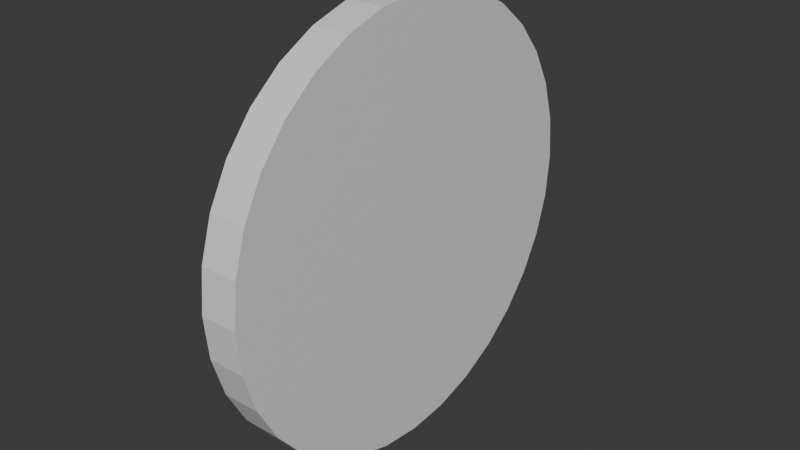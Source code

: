 # Source: Uhr.blend  (saved by Blender 4.0.36; exported with 4.5.12 LTS)
import bpy
from mathutils import Matrix  # noqa: F401  (used for matrix-valued properties, if any)

bpy.ops.wm.read_factory_settings(use_empty=True)
scene = bpy.context.scene
scene.name = 'Scene'

# ---- collections
col_collection = bpy.data.collections.new('Collection'); scene.collection.children.link(col_collection)

# ---- materials (node trees are filled in below, after node groups)
mat_uhr = bpy.data.materials.new('Uhr')
mat_uhr.use_backface_culling = True
mat_uhr.use_transparent_shadow = False
mat_ziffern = bpy.data.materials.new('Ziffern')
mat_ziffern.use_backface_culling = True
mat_ziffern.use_transparent_shadow = False
mat_schwarz = bpy.data.materials.new('Schwarz')
mat_schwarz.use_transparent_shadow = False
mat_schwarz_001 = bpy.data.materials.new('Schwarz.001')
mat_schwarz_001.use_transparent_shadow = False

# ---- material node trees
mat_uhr.use_nodes = True; mat_uhr.node_tree.nodes.clear()
_N = mat_uhr.node_tree.nodes; _L = mat_uhr.node_tree.links
n0 = _N.new('ShaderNodeBsdfPrincipled'); n0.name = 'Principled BSDF'; n0.location = (10, 300)
n0.inputs[3].default_value = 1.45
n1 = _N.new('ShaderNodeOutputMaterial'); n1.name = 'Material Output'; n1.location = (300, 300)
_L.new(n0.outputs[0], n1.inputs[0])
n1.is_active_output = True
mat_ziffern.use_nodes = True; mat_ziffern.node_tree.nodes.clear()
_N = mat_ziffern.node_tree.nodes; _L = mat_ziffern.node_tree.links
n0 = _N.new('ShaderNodeBsdfPrincipled'); n0.name = 'Principled BSDF'; n0.location = (10, 300)
n0.inputs[0].default_value = (0.3594, 0.7051, 0.8004, 1.0)
n0.inputs[3].default_value = 1.45
n1 = _N.new('ShaderNodeOutputMaterial'); n1.name = 'Material Output'; n1.location = (300, 300)
_L.new(n0.outputs[0], n1.inputs[0])
n1.is_active_output = True
mat_schwarz.use_nodes = True; mat_schwarz.node_tree.nodes.clear()
_N = mat_schwarz.node_tree.nodes; _L = mat_schwarz.node_tree.links
n0 = _N.new('ShaderNodeBsdfPrincipled'); n0.name = 'Principled BSDF'; n0.location = (10, 300)
n0.inputs[0].default_value = (0.0, 0.0, 0.0, 1.0)
n0.inputs[3].default_value = 1.45
n1 = _N.new('ShaderNodeOutputMaterial'); n1.name = 'Material Output'; n1.location = (300, 300)
_L.new(n0.outputs[0], n1.inputs[0])
n1.is_active_output = True
mat_schwarz_001.use_nodes = True; mat_schwarz_001.node_tree.nodes.clear()
_N = mat_schwarz_001.node_tree.nodes; _L = mat_schwarz_001.node_tree.links
n0 = _N.new('ShaderNodeBsdfPrincipled'); n0.name = 'Principled BSDF'; n0.location = (10, 300)
n0.inputs[0].default_value = (0.0, 0.0, 0.0, 1.0)
n0.inputs[3].default_value = 1.45
n1 = _N.new('ShaderNodeOutputMaterial'); n1.name = 'Material Output'; n1.location = (300, 300)
_L.new(n0.outputs[0], n1.inputs[0])
n1.is_active_output = True

# ---- world
world_world = bpy.data.worlds.new('World'); scene.world = world_world
world_world.use_nodes = True; world_world.node_tree.nodes.clear()
_N = world_world.node_tree.nodes; _L = world_world.node_tree.links
n0 = _N.new('ShaderNodeOutputWorld'); n0.name = 'World Output'; n0.location = (300, 300)
n1 = _N.new('ShaderNodeBackground'); n1.name = 'Background'; n1.location = (10, 300)
n1.inputs[0].default_value = (0.05088, 0.05088, 0.05088, 1.0)
_L.new(n1.outputs[0], n0.inputs[0])
n0.is_active_output = True
world_world.color = (0.05088, 0.05088, 0.05088)
world_world.use_sun_shadow = False
world_world.sun_shadow_jitter_overblur = 0.0

# ---- meshes
me_cylinder_001 = bpy.data.meshes.new('Cylinder.001')
me_cylinder_001.from_pydata([(-0.1745, 0.899, -1.133e-06), (-0.00271, 1.0, -9.816e-07), (-0.1745, 0.8817, -0.1754), (-0.00271, 0.9808, -0.1951), (-0.1745, 0.8306, -0.344), (-0.00271, 0.9239, -0.3827), (-0.1745, 0.7475, -0.4994), (-0.00271, 0.8315, -0.5556), (-0.1745, 0.6357, -0.6357), (-0.00271, 0.7071, -0.7071), (-0.1745, 0.4995, -0.7475), (-0.00271, 0.5556, -0.8315), (-0.1745, 0.344, -0.8305), (-0.00271, 0.3827, -0.9239), (-0.1745, 0.1754, -0.8817), (-0.00271, 0.1951, -0.9808), (-0.1745, 1.571e-05, -0.899), (-0.00271, 1.571e-05, -1.0), (-0.1745, -0.1754, -0.8817), (-0.00271, -0.1951, -0.9808), (-0.1745, -0.344, -0.8305), (-0.00271, -0.3827, -0.9239), (-0.1745, -0.4994, -0.7475), (-0.00271, -0.5556, -0.8315), (-0.1745, -0.6357, -0.6357), (-0.00271, -0.7071, -0.7071), (-0.1745, -0.7475, -0.4994), (-0.00271, -0.8315, -0.5556), (-0.1745, -0.8305, -0.344), (-0.00271, -0.9239, -0.3827), (-0.1745, -0.8817, -0.1754), (-0.00271, -0.9808, -0.1951), (-0.1745, -0.899, -1.133e-06), (-0.00271, -1.0, -9.816e-07), (-0.1745, -0.8817, 0.1754), (-0.00271, -0.9808, 0.1951), (-0.1745, -0.8305, 0.344), (-0.00271, -0.9239, 0.3827), (-0.1745, -0.7475, 0.4994), (-0.002711, -0.8315, 0.5556), (-0.1745, -0.6357, 0.6357), (-0.002711, -0.7071, 0.7071), (-0.1745, -0.4994, 0.7475), (-0.002711, -0.5556, 0.8315), (-0.1745, -0.344, 0.8305), (-0.002711, -0.3827, 0.9239), (-0.1745, -0.1754, 0.8817), (-0.002711, -0.1951, 0.9808), (-0.1745, 1.571e-05, 0.899), (-0.002711, 1.571e-05, 1.0), (-0.1745, 0.1754, 0.8817), (-0.002711, 0.1951, 0.9808), (-0.1745, 0.344, 0.8305), (-0.002711, 0.3827, 0.9239), (-0.1745, 0.4995, 0.7475), (-0.002711, 0.5556, 0.8315), (-0.1745, 0.6357, 0.6357), (-0.002711, 0.7071, 0.7071), (-0.1745, 0.7475, 0.4994), (-0.002711, 0.8315, 0.5556), (-0.1745, 0.8306, 0.344), (-0.00271, 0.9239, 0.3827), (-0.1745, 0.8817, 0.1754), (-0.00271, 0.9808, 0.1951), (-0.1745, 1.0, -1.133e-06), (-0.1745, 0.9808, -0.1951), (-0.1745, 0.9239, -0.3827), (-0.1745, 0.8315, -0.5556), (-0.1745, 0.7071, -0.7071), (-0.1745, 0.5556, -0.8315), (-0.1745, 0.3827, -0.9239), (-0.1745, 0.1951, -0.9808), (-0.1745, 1.571e-05, -1.0), (-0.1745, -0.1951, -0.9808), (-0.1745, -0.3827, -0.9239), (-0.1745, -0.5556, -0.8315), (-0.1745, -0.7071, -0.7071), (-0.1745, -0.8315, -0.5556), (-0.1745, -0.9239, -0.3827), (-0.1745, -0.9808, -0.1951), (-0.1745, -1.0, -1.133e-06), (-0.1745, -0.9808, 0.1951), (-0.1745, -0.9239, 0.3827), (-0.1745, -0.8315, 0.5556), (-0.1745, -0.7071, 0.7071), (-0.1745, -0.5556, 0.8315), (-0.1745, -0.3827, 0.9239), (-0.1745, -0.1951, 0.9808), (-0.1745, 1.571e-05, 1.0), (-0.1745, 0.1951, 0.9808), (-0.1745, 0.3827, 0.9239), (-0.1745, 0.5556, 0.8315), (-0.1745, 0.7071, 0.7071), (-0.1745, 0.8315, 0.5556), (-0.1745, 0.9239, 0.3827), (-0.1745, 0.9808, 0.1951), (-0.005271, 0.899, -1.133e-06), (-0.005271, 0.8817, -0.1754), (-0.005271, 0.8306, -0.344), (-0.005271, 0.7475, -0.4994), (-0.005271, 0.6357, -0.6357), (-0.005271, 0.4995, -0.7475), (-0.005271, 0.344, -0.8305), (-0.005271, 0.1754, -0.8817), (-0.005271, 1.571e-05, -0.899), (-0.005271, -0.1754, -0.8817), (-0.005271, -0.344, -0.8305), (-0.005271, -0.4994, -0.7475), (-0.005271, -0.6357, -0.6357), (-0.005271, -0.7475, -0.4994), (-0.005271, -0.8305, -0.344), (-0.005271, -0.8817, -0.1754), (-0.005271, -0.899, -1.133e-06), (-0.005271, -0.8817, 0.1754), (-0.005271, -0.8305, 0.344), (-0.005271, -0.7475, 0.4994), (-0.005271, -0.6357, 0.6357), (-0.005271, -0.4994, 0.7475), (-0.005271, -0.344, 0.8305), (-0.005271, -0.1754, 0.8817), (-0.005271, 1.571e-05, 0.899), (-0.005271, 0.1754, 0.8817), (-0.005271, 0.344, 0.8305), (-0.005271, 0.4995, 0.7475), (-0.005271, 0.6357, 0.6357), (-0.005271, 0.7475, 0.4994), (-0.005271, 0.8306, 0.344), (-0.005271, 0.8817, 0.1754)], [], [(64, 1, 3, 65), (65, 3, 5, 66), (66, 5, 7, 67), (67, 7, 9, 68), (68, 9, 11, 69), (69, 11, 13, 70), (70, 13, 15, 71), (71, 15, 17, 72), (72, 17, 19, 73), (73, 19, 21, 74), (74, 21, 23, 75), (75, 23, 25, 76), (76, 25, 27, 77), (77, 27, 29, 78), (78, 29, 31, 79), (79, 31, 33, 80), (80, 33, 35, 81), (81, 35, 37, 82), (82, 37, 39, 83), (83, 39, 41, 84), (84, 41, 43, 85), (85, 43, 45, 86), (86, 45, 47, 87), (87, 47, 49, 88), (88, 49, 51, 89), (89, 51, 53, 90), (90, 53, 55, 91), (91, 55, 57, 92), (92, 57, 59, 93), (93, 59, 61, 94), (3, 1, 63, 61, 59, 57, 55, 53, 51, 49, 47, 45, 43, 41, 39, 37, 35, 33, 31, 29, 27, 25, 23, 21, 19, 17, 15, 13, 11, 9, 7, 5), (94, 61, 63, 95), (95, 63, 1, 64), (42, 44, 118, 117), (2, 0, 64, 65), (4, 2, 65, 66), (6, 4, 66, 67), (8, 6, 67, 68), (10, 8, 68, 69), (12, 10, 69, 70), (14, 12, 70, 71), (16, 14, 71, 72), (18, 16, 72, 73), (20, 18, 73, 74), (22, 20, 74, 75), (24, 22, 75, 76), (26, 24, 76, 77), (28, 26, 77, 78), (30, 28, 78, 79), (32, 30, 79, 80), (34, 32, 80, 81), (36, 34, 81, 82), (38, 36, 82, 83), (40, 38, 83, 84), (42, 40, 84, 85), (44, 42, 85, 86), (46, 44, 86, 87), (48, 46, 87, 88), (50, 48, 88, 89), (52, 50, 89, 90), (54, 52, 90, 91), (56, 54, 91, 92), (58, 56, 92, 93), (60, 58, 93, 94), (62, 60, 94, 95), (0, 62, 95, 64), (16, 18, 105, 104), (44, 46, 119, 118), (18, 20, 106, 105), (46, 48, 120, 119), (20, 22, 107, 106), (48, 50, 121, 120), (22, 24, 108, 107), (50, 52, 122, 121), (24, 26, 109, 108), (52, 54, 123, 122), (26, 28, 110, 109), (0, 2, 97, 96), (54, 56, 124, 123), (28, 30, 111, 110), (2, 4, 98, 97), (56, 58, 125, 124), (30, 32, 112, 111), (4, 6, 99, 98), (58, 60, 126, 125), (32, 34, 113, 112), (6, 8, 100, 99), (60, 62, 127, 126), (34, 36, 114, 113), (8, 10, 101, 100), (62, 0, 96, 127), (36, 38, 115, 114), (10, 12, 102, 101), (38, 40, 116, 115), (12, 14, 103, 102), (40, 42, 117, 116), (14, 16, 104, 103), (96, 97, 98, 99, 100, 101, 102, 103, 104, 105, 106, 107, 108, 109, 110, 111, 112, 113, 114, 115, 116, 117, 118, 119, 120, 121, 122, 123, 124, 125, 126, 127)])
me_cylinder_001.polygons.foreach_set('material_index', [0, 0, 0, 0, 0, 0, 0, 0, 0, 0, 0, 0, 0, 0, 0, 0, 0, 0, 0, 0, 0, 0, 0, 0, 0, 0, 0, 0, 0, 0, 0, 0, 0, 0, 0, 0, 0, 0, 0, 0, 0, 0, 0, 0, 0, 0, 0, 0, 0, 0, 0, 0, 0, 0, 0, 0, 0, 0, 0, 0, 0, 0, 0, 0, 0, 0, 0, 0, 0, 0, 0, 0, 0, 0, 0, 0, 0, 0, 0, 0, 0, 0, 0, 0, 0, 0, 0, 0, 0, 0, 0, 0, 0, 0, 0, 0, 0, 1])
_uv = me_cylinder_001.uv_layers.new(name='UVMap')
_uv.uv.foreach_set('vector', [0.1726, 0.8536, 0.1295, 0.8536, 0.1295, 0.8187, 0.1726, 0.8187, 0.1726, 0.8187, 0.1295, 0.8187, 0.1295, 0.7778, 0.1726, 0.7778, 0.1726, 0.7778, 0.1295, 0.7778, 0.1295, 0.7323, 0.1726, 0.7323, 0.1726, 0.7323, 0.1295, 0.7323, 0.1295, 0.684, 0.1726, 0.684, 0.1726, 0.684, 0.1295, 0.684, 0.1295, 0.6347, 0.1726, 0.6347, 0.1726, 0.6347, 0.1295, 0.6347, 0.1295, 0.5864, 0.1726, 0.5864, 0.1726, 0.5864, 0.1295, 0.5864, 0.1295, 0.5409, 0.1726, 0.5409, 0.1726, 0.5409, 0.1295, 0.5409, 0.1295, 0.5, 0.1726, 0.5, 0.1295, 0.8536, 0.0863, 0.8536, 0.0863, 0.8126, 0.1295, 0.8126, 0.1295, 0.8126, 0.0863, 0.8126, 0.0863, 0.7671, 0.1295, 0.7671, 0.1295, 0.7671, 0.0863, 0.7671, 0.0863, 0.7188, 0.1295, 0.7188, 0.1295, 0.7188, 0.0863, 0.7188, 0.0863, 0.6696, 0.1295, 0.6696, 0.1295, 0.6696, 0.0863, 0.6696, 0.0863, 0.6213, 0.1295, 0.6213, 0.1295, 0.6213, 0.0863, 0.6213, 0.0863, 0.5758, 0.1295, 0.5758, 0.1295, 0.5758, 0.0863, 0.5758, 0.0863, 0.5348, 0.1295, 0.5348, 0.1295, 0.5348, 0.0863, 0.5348, 0.0863, 0.5, 0.1295, 0.5, 0.04315, 0.5, 0.0863, 0.5, 0.0863, 0.5409, 0.04315, 0.5409, 0.04315, 0.5409, 0.0863, 0.5409, 0.0863, 0.5864, 0.04315, 0.5864, 0.04315, 0.5864, 0.0863, 0.5864, 0.0863, 0.6347, 0.04315, 0.6347, 0.04315, 0.6347, 0.0863, 0.6347, 0.0863, 0.684, 0.04315, 0.684, 0.04315, 0.684, 0.0863, 0.684, 0.0863, 0.7323, 0.04315, 0.7323, 0.04315, 0.7323, 0.0863, 0.7323, 0.0863, 0.7778, 0.04315, 0.7778, 0.04315, 0.7778, 0.0863, 0.7778, 0.0863, 0.8187, 0.04315, 0.8187, 0.04315, 0.8187, 0.0863, 0.8187, 0.0863, 0.8536, 0.04315, 0.8536, -6.882e-09, 0.5, 0.04315, 0.5, 0.04315, 0.5348, 6.569e-09, 0.5348, 6.569e-09, 0.5348, 0.04315, 0.5348, 0.04315, 0.5758, 4.779e-09, 0.5758, 4.779e-09, 0.5758, 0.04315, 0.5758, 0.04315, 0.6213, 1.776e-08, 0.6213, 1.776e-08, 0.6213, 0.04315, 0.6213, 0.04315, 0.6696, 1.565e-08, 0.6696, 1.565e-08, 0.6696, 0.04315, 0.6696, 0.04315, 0.7188, 1.35e-08, 0.7188, 1.35e-08, 0.7188, 0.04315, 0.7188, 0.04315, 0.7671, 1.139e-08, 0.7671, 0.5, 0.2254, 0.5, 0.2746, 0.4904, 0.3229, 0.4715, 0.3684, 0.4442, 0.4094, 0.4094, 0.4442, 0.3684, 0.4715, 0.3229, 0.4904, 0.2746, 0.5, 0.2254, 0.5, 0.1771, 0.4904, 0.1316, 0.4715, 0.09063, 0.4442, 0.05581, 0.4094, 0.02845, 0.3684, 0.009607, 0.3229, 1.649e-08, 0.2746, 2.059e-08, 0.2254, 0.009607, 0.1771, 0.02845, 0.1316, 0.05581, 0.09063, 0.09063, 0.05581, 0.1316, 0.02845, 0.1771, 0.009607, 0.2254, 6.79e-09, 0.2746, 1.088e-08, 0.3229, 0.009607, 0.3684, 0.02845, 0.4094, 0.05581, 0.4442, 0.09063, 0.4715, 0.1316, 0.4904, 0.1771, 1.139e-08, 0.7671, 0.04315, 0.7671, 0.04315, 0.8126, -5.574e-09, 0.8126, -5.574e-09, 0.8126, 0.04315, 0.8126, 0.04315, 0.8536, -7.363e-09, 0.8536, 0.3452, 0.6654, 0.3452, 0.7088, 0.3021, 0.7088, 0.3021, 0.6654, 0.5253, 0.2721, 0.5339, 0.3156, 0.5096, 0.3229, 0.5, 0.2746, 0.5253, 0.2279, 0.5253, 0.2721, 0.5, 0.2746, 0.5, 0.2254, 0.5339, 0.1844, 0.5253, 0.2279, 0.5, 0.2254, 0.5096, 0.1771, 0.5508, 0.1435, 0.5339, 0.1844, 0.5096, 0.1771, 0.5285, 0.1316, 0.5754, 0.1067, 0.5508, 0.1435, 0.5285, 0.1316, 0.5558, 0.09063, 0.6067, 0.07543, 0.5754, 0.1067, 0.5558, 0.09063, 0.5906, 0.05581, 0.6435, 0.05084, 0.6067, 0.07543, 0.5906, 0.05581, 0.6316, 0.02845, 0.6844, 0.03389, 0.6435, 0.05084, 0.6316, 0.02845, 0.6771, 0.009607, 0.7279, 0.02526, 0.6844, 0.03389, 0.6771, 0.009607, 0.7254, -1.467e-09, 0.7721, 0.02526, 0.7279, 0.02526, 0.7254, -1.467e-09, 0.7746, -2.301e-09, 0.8156, 0.03389, 0.7721, 0.02526, 0.7746, -2.301e-09, 0.8229, 0.009607, 0.8565, 0.05084, 0.8156, 0.03389, 0.8229, 0.009607, 0.8684, 0.02845, 0.8933, 0.07543, 0.8565, 0.05084, 0.8684, 0.02845, 0.9094, 0.05581, 0.9246, 0.1067, 0.8933, 0.07543, 0.9094, 0.05581, 0.9442, 0.09063, 0.9492, 0.1435, 0.9246, 0.1067, 0.9442, 0.09063, 0.9715, 0.1316, 0.9661, 0.1844, 0.9492, 0.1435, 0.9715, 0.1316, 0.9904, 0.1771, 0.9747, 0.2279, 0.9661, 0.1844, 0.9904, 0.1771, 1.0, 0.2254, 0.9747, 0.2721, 0.9747, 0.2279, 1.0, 0.2254, 1.0, 0.2746, 0.9661, 0.3156, 0.9747, 0.2721, 1.0, 0.2746, 0.9904, 0.3229, 0.9492, 0.3565, 0.9661, 0.3156, 0.9904, 0.3229, 0.9715, 0.3684, 0.9246, 0.3933, 0.9492, 0.3565, 0.9715, 0.3684, 0.9442, 0.4094, 0.8933, 0.4246, 0.9246, 0.3933, 0.9442, 0.4094, 0.9094, 0.4442, 0.8565, 0.4492, 0.8933, 0.4246, 0.9094, 0.4442, 0.8684, 0.4715, 0.8156, 0.4661, 0.8565, 0.4492, 0.8684, 0.4715, 0.8229, 0.4904, 0.7721, 0.4747, 0.8156, 0.4661, 0.8229, 0.4904, 0.7746, 0.5, 0.7279, 0.4747, 0.7721, 0.4747, 0.7746, 0.5, 0.7254, 0.5, 0.6844, 0.4661, 0.7279, 0.4747, 0.7254, 0.5, 0.6771, 0.4904, 0.6435, 0.4492, 0.6844, 0.4661, 0.6771, 0.4904, 0.6316, 0.4715, 0.6067, 0.4246, 0.6435, 0.4492, 0.6316, 0.4715, 0.5906, 0.4442, 0.5754, 0.3933, 0.6067, 0.4246, 0.5906, 0.4442, 0.5558, 0.4094, 0.5508, 0.3565, 0.5754, 0.3933, 0.5558, 0.4094, 0.5285, 0.3684, 0.5339, 0.3156, 0.5508, 0.3565, 0.5285, 0.3684, 0.5096, 0.3229, 0.2158, 0.5, 0.2158, 0.5313, 0.1726, 0.5313, 0.1726, 0.5, 0.3452, 0.7088, 0.3452, 0.7497, 0.3021, 0.7497, 0.3021, 0.7088, 0.2158, 0.5313, 0.2158, 0.5681, 0.1726, 0.5681, 0.1726, 0.5313, 0.3452, 0.7497, 0.3452, 0.7865, 0.3021, 0.7865, 0.3021, 0.7497, 0.2158, 0.5681, 0.2158, 0.609, 0.1726, 0.609, 0.1726, 0.5681, 0.2589, 0.8178, 0.2589, 0.781, 0.3021, 0.781, 0.3021, 0.8178, 0.2158, 0.609, 0.2158, 0.6524, 0.1726, 0.6524, 0.1726, 0.609, 0.2589, 0.781, 0.2589, 0.7401, 0.3021, 0.7401, 0.3021, 0.781, 0.2158, 0.6524, 0.2158, 0.6967, 0.1726, 0.6967, 0.1726, 0.6524, 0.2589, 0.7401, 0.2589, 0.6967, 0.3021, 0.6967, 0.3021, 0.7401, 0.2158, 0.6967, 0.2158, 0.7401, 0.1726, 0.7401, 0.1726, 0.6967, 0.2158, 0.8178, 0.2158, 0.781, 0.2589, 0.781, 0.2589, 0.8178, 0.2589, 0.6967, 0.2589, 0.6524, 0.3021, 0.6524, 0.3021, 0.6967, 0.2158, 0.7401, 0.2158, 0.781, 0.1726, 0.781, 0.1726, 0.7401, 0.2158, 0.781, 0.2158, 0.7401, 0.2589, 0.7401, 0.2589, 0.781, 0.2589, 0.6524, 0.2589, 0.609, 0.3021, 0.609, 0.3021, 0.6524, 0.2158, 0.781, 0.2158, 0.8178, 0.1726, 0.8178, 0.1726, 0.781, 0.2158, 0.7401, 0.2158, 0.6967, 0.2589, 0.6967, 0.2589, 0.7401, 0.2589, 0.609, 0.2589, 0.5681, 0.3021, 0.5681, 0.3021, 0.609, 0.2158, 0.8178, 0.2158, 0.8491, 0.1726, 0.8491, 0.1726, 0.8178, 0.2158, 0.6967, 0.2158, 0.6524, 0.2589, 0.6524, 0.2589, 0.6967, 0.2589, 0.5681, 0.2589, 0.5313, 0.3021, 0.5313, 0.3021, 0.5681, 0.3452, 0.5, 0.3452, 0.5368, 0.3021, 0.5368, 0.3021, 0.5, 0.2158, 0.6524, 0.2158, 0.609, 0.2589, 0.609, 0.2589, 0.6524, 0.2589, 0.5313, 0.2589, 0.5, 0.3021, 0.5, 0.3021, 0.5313, 0.3452, 0.5368, 0.3452, 0.5777, 0.3021, 0.5777, 0.3021, 0.5368, 0.2158, 0.609, 0.2158, 0.5681, 0.2589, 0.5681, 0.2589, 0.609, 0.3452, 0.5777, 0.3452, 0.6211, 0.3021, 0.6211, 0.3021, 0.5777, 0.2158, 0.5681, 0.2158, 0.5313, 0.2589, 0.5313, 0.2589, 0.5681, 0.3452, 0.6211, 0.3452, 0.6654, 0.3021, 0.6654, 0.3021, 0.6211, 0.2158, 0.5313, 0.2158, 0.5, 0.2589, 0.5, 0.2589, 0.5313, 0.3021, 0.5, 0.2589, 0.781, 0.2589, 0.7401, 0.2589, 0.6967, 0.2589, 0.6524, 0.2589, 0.609, 0.2589, 0.5681, 0.2589, 0.5313, 0.1726, 0.5, 0.1726, 0.5313, 0.1726, 0.5681, 0.1726, 0.609, 0.1726, 0.6524, 0.1726, 0.6967, 0.1726, 0.7401, 0.1726, 0.781, 0.1726, 0.8178, 0.3021, 0.5, 0.3021, 0.5368, 0.3021, 0.5777, 0.3021, 0.6211, 0.3021, 0.6654, 0.3021, 0.7088, 0.3021, 0.7497, 0.3021, 0.8178, 0.3021, 0.781, 0.3021, 0.7401, 0.3021, 0.6967, 0.3021, 0.6524, 0.3021, 0.609, 0.3021, 0.5681, 0.3021, 0.5313])
me_cylinder_001.materials.append(mat_uhr)
me_cylinder_001.materials.append(mat_ziffern)
me_cylinder_001.update()
me_cylinder_002 = bpy.data.meshes.new('Cylinder.002')
me_cylinder_002.from_pydata([(-0.02089, 0.0247, -0.02446), (-0.01002, 0.0247, -0.02446), (-0.02089, -0.02585, -0.02446), (-0.01002, -0.02585, -0.02446), (-0.02089, 0.0247, 0.8173), (-0.01002, 0.0247, 0.8173), (-0.02089, -0.02585, 0.8173), (-0.01002, -0.02585, 0.8173)], [], [(0, 1, 3, 2), (2, 3, 7, 6), (6, 7, 5, 4), (4, 5, 1, 0), (2, 6, 4, 0), (7, 3, 1, 5)])
_uv = me_cylinder_002.uv_layers.new(name='UVMap')
_uv.uv.foreach_set('vector', [0.4028, 0.5127, 0.4001, 0.5127, 0.4001, 0.5, 0.4028, 0.5, 0.3733, 0.7115, 0.3706, 0.7115, 0.3706, 0.5, 0.3733, 0.5, 0.4001, 0.5127, 0.3974, 0.5127, 0.3974, 0.5, 0.4001, 0.5, 0.3733, 0.5, 0.3761, 0.5, 0.3761, 0.7115, 0.3733, 0.7115, 0.3452, 0.7115, 0.3452, 0.5, 0.3579, 0.5, 0.3579, 0.7115, 0.3579, 0.7115, 0.3579, 0.5, 0.3706, 0.5, 0.3706, 0.7115])
me_cylinder_002.materials.append(mat_schwarz)
me_cylinder_002.update()
me_cylinder_003 = bpy.data.meshes.new('Cylinder.003')
me_cylinder_003.from_pydata([(-0.03642, 0.01758, -0.02446), (-0.02554, 0.01758, -0.02446), (-0.03642, -0.01393, -0.02446), (-0.02554, -0.01393, -0.02446), (-0.03642, 0.01758, 0.5913), (-0.02554, 0.01758, 0.5913), (-0.03642, -0.01393, 0.5913), (-0.02554, -0.01393, 0.5913)], [], [(0, 1, 3, 2), (2, 3, 7, 6), (6, 7, 5, 4), (4, 5, 1, 0), (2, 6, 4, 0), (7, 3, 1, 5)])
_uv = me_cylinder_003.uv_layers.new(name='UVMap')
_uv.uv.foreach_set('vector', [0.4083, 0.5079, 0.4056, 0.5079, 0.4056, 0.5, 0.4083, 0.5, 0.3946, 0.6547, 0.3919, 0.6547, 0.3919, 0.5, 0.3946, 0.5, 0.4056, 0.5079, 0.4028, 0.5079, 0.4028, 0.5, 0.4056, 0.5, 0.3946, 0.5, 0.3974, 0.5, 0.3974, 0.6547, 0.3946, 0.6547, 0.3761, 0.6547, 0.3761, 0.5, 0.384, 0.5, 0.384, 0.6547, 0.384, 0.6547, 0.384, 0.5, 0.3919, 0.5, 0.3919, 0.6547])
me_cylinder_003.materials.append(mat_schwarz_001)
me_cylinder_003.update()

# ---- objects
ob_cylinder = bpy.data.objects.new('Cylinder', me_cylinder_001)
ob_cylinder_001 = bpy.data.objects.new('Cylinder.001', me_cylinder_002)
ob_cylinder_002 = bpy.data.objects.new('Cylinder.002', me_cylinder_003)

# ---- transforms, parenting, visibility, modifiers, constraints
ob_cylinder.location = (-1.0, 0.0, 0.0)
ob_cylinder_001.location = (-1.0, 0.0, 0.0)
ob_cylinder_002.location = (-1.0, 0.0, 0.0)

# ---- collection membership
col_collection.objects.link(ob_cylinder)
col_collection.objects.link(ob_cylinder_001)
col_collection.objects.link(ob_cylinder_002)

# ---- scene / render settings (as saved in the file)
scene.frame_start = 1; scene.frame_end = 250; scene.frame_set(1)
scene.render.engine = 'BLENDER_EEVEE_NEXT'
scene.cycles.sampling_pattern = 'TABULATED_SOBOL'
bpy.context.view_layer.update()

# ---- added for rendering (the .blend has no active camera and no usable light): camera, sun
cam_auto = bpy.data.cameras.new('AutoCamera')
cam_auto.lens = 50.0
cam_auto.sensor_width = 36.0
cam_auto.clip_end = 1000.0
ob_auto_camera = bpy.data.objects.new('AutoCamera', cam_auto)
scene.collection.objects.link(ob_auto_camera)
ob_auto_camera.location = (1.53315, -3.14609, 2.0974)
ob_auto_camera.rotation_euler = (1.09748, -7.21219e-08, 0.694738)
scene.camera = ob_auto_camera
light_auto_sun = bpy.data.lights.new('AutoSun', 'SUN')
light_auto_sun.energy = 3.0
light_auto_sun.angle = 0.0523599
ob_auto_sun = bpy.data.objects.new('AutoSun', light_auto_sun)
scene.collection.objects.link(ob_auto_sun)
ob_auto_sun.rotation_euler = (0.872665, 0.174533, 0.523599)
bpy.context.view_layer.update()
